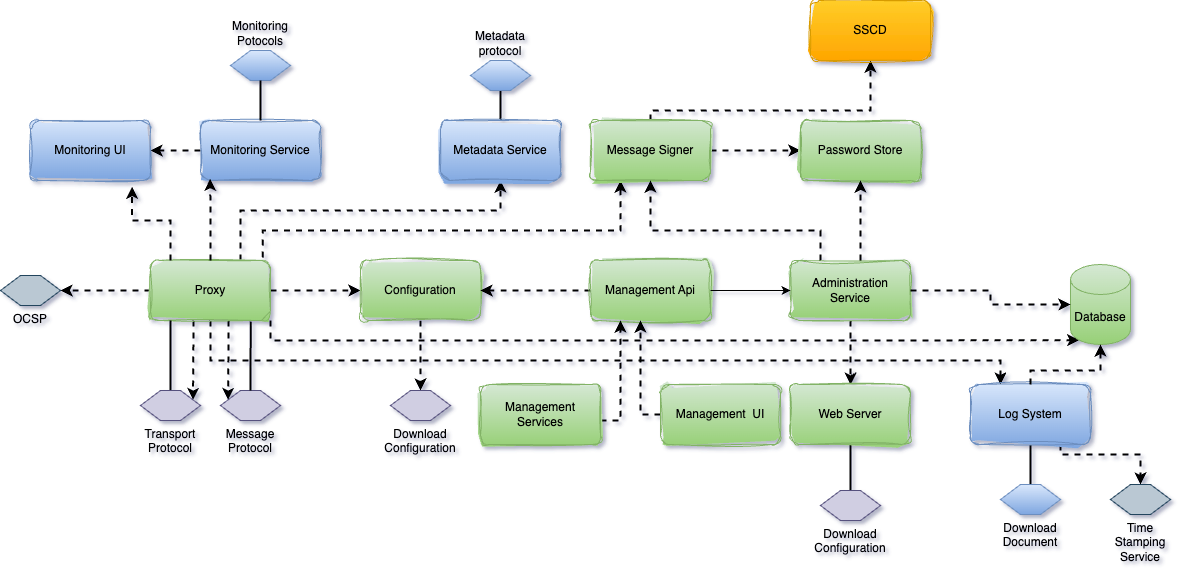

The diagram above was exported from draw.io. Its source (the exported page's mxGraphModel, read from the mxfile embedded in the PNG):
<mxGraphModel dx="1347" dy="1015" grid="1" gridSize="10" guides="1" tooltips="1" connect="1" arrows="1" fold="1" page="1" pageScale="1" pageWidth="827" pageHeight="1169" background="none" math="0" shadow="1">
  <root>
    <mxCell id="0" />
    <mxCell id="1" parent="0" />
    <mxCell id="R0o29H9aw-5ZgJFbA4co-9" style="edgeStyle=orthogonalEdgeStyle;rounded=0;orthogonalLoop=1;jettySize=auto;html=1;entryX=1;entryY=0.25;entryDx=0;entryDy=0;dashed=1;strokeWidth=2;" edge="1" parent="1" source="R0o29H9aw-5ZgJFbA4co-1" target="R0o29H9aw-5ZgJFbA4co-2">
      <mxGeometry relative="1" as="geometry">
        <Array as="points">
          <mxPoint x="373" y="680" />
          <mxPoint x="373" y="680" />
        </Array>
      </mxGeometry>
    </mxCell>
    <mxCell id="R0o29H9aw-5ZgJFbA4co-10" style="edgeStyle=orthogonalEdgeStyle;rounded=0;orthogonalLoop=1;jettySize=auto;html=1;entryX=0;entryY=0.25;entryDx=0;entryDy=0;dashed=1;strokeWidth=2;" edge="1" parent="1" source="R0o29H9aw-5ZgJFbA4co-1" target="R0o29H9aw-5ZgJFbA4co-4">
      <mxGeometry relative="1" as="geometry">
        <Array as="points">
          <mxPoint x="408" y="690" />
          <mxPoint x="408" y="690" />
        </Array>
      </mxGeometry>
    </mxCell>
    <mxCell id="R0o29H9aw-5ZgJFbA4co-11" style="edgeStyle=orthogonalEdgeStyle;rounded=0;orthogonalLoop=1;jettySize=auto;html=1;entryX=1;entryY=0.5;entryDx=0;entryDy=0;dashed=1;strokeWidth=2;" edge="1" parent="1" source="R0o29H9aw-5ZgJFbA4co-1" target="R0o29H9aw-5ZgJFbA4co-5">
      <mxGeometry relative="1" as="geometry" />
    </mxCell>
    <mxCell id="R0o29H9aw-5ZgJFbA4co-13" style="edgeStyle=orthogonalEdgeStyle;rounded=0;orthogonalLoop=1;jettySize=auto;html=1;dashed=1;strokeWidth=2;" edge="1" parent="1" source="R0o29H9aw-5ZgJFbA4co-1" target="R0o29H9aw-5ZgJFbA4co-12">
      <mxGeometry relative="1" as="geometry" />
    </mxCell>
    <mxCell id="R0o29H9aw-5ZgJFbA4co-21" style="edgeStyle=orthogonalEdgeStyle;rounded=0;orthogonalLoop=1;jettySize=auto;html=1;entryX=0.145;entryY=1;entryDx=0;entryDy=-4.35;entryPerimeter=0;dashed=1;strokeWidth=2;" edge="1" parent="1" source="R0o29H9aw-5ZgJFbA4co-1" target="R0o29H9aw-5ZgJFbA4co-19">
      <mxGeometry relative="1" as="geometry">
        <mxPoint x="1050" y="690" as="targetPoint" />
        <Array as="points">
          <mxPoint x="450" y="690" />
          <mxPoint x="1029" y="690" />
        </Array>
      </mxGeometry>
    </mxCell>
    <mxCell id="R0o29H9aw-5ZgJFbA4co-26" style="edgeStyle=orthogonalEdgeStyle;rounded=0;orthogonalLoop=1;jettySize=auto;html=1;entryX=0.25;entryY=0;entryDx=0;entryDy=0;dashed=1;strokeWidth=2;" edge="1" parent="1" source="R0o29H9aw-5ZgJFbA4co-1" target="R0o29H9aw-5ZgJFbA4co-24">
      <mxGeometry relative="1" as="geometry">
        <mxPoint x="860" y="718" as="targetPoint" />
        <Array as="points">
          <mxPoint x="390" y="710" />
          <mxPoint x="1180" y="710" />
        </Array>
      </mxGeometry>
    </mxCell>
    <mxCell id="R0o29H9aw-5ZgJFbA4co-37" style="edgeStyle=orthogonalEdgeStyle;rounded=0;orthogonalLoop=1;jettySize=auto;html=1;exitX=0.936;exitY=-0.05;exitDx=0;exitDy=0;exitPerimeter=0;entryX=0.25;entryY=1;entryDx=0;entryDy=0;dashed=1;strokeWidth=2;" edge="1" parent="1" source="R0o29H9aw-5ZgJFbA4co-1" target="R0o29H9aw-5ZgJFbA4co-33">
      <mxGeometry relative="1" as="geometry">
        <mxPoint x="450" y="410" as="targetPoint" />
        <Array as="points">
          <mxPoint x="442" y="580" />
          <mxPoint x="800" y="580" />
        </Array>
      </mxGeometry>
    </mxCell>
    <mxCell id="R0o29H9aw-5ZgJFbA4co-45" style="edgeStyle=orthogonalEdgeStyle;rounded=0;orthogonalLoop=1;jettySize=auto;html=1;entryX=0.5;entryY=1;entryDx=0;entryDy=0;dashed=1;strokeWidth=2;" edge="1" parent="1" source="R0o29H9aw-5ZgJFbA4co-1" target="R0o29H9aw-5ZgJFbA4co-42">
      <mxGeometry relative="1" as="geometry">
        <Array as="points">
          <mxPoint x="420" y="560" />
          <mxPoint x="680" y="560" />
        </Array>
      </mxGeometry>
    </mxCell>
    <mxCell id="R0o29H9aw-5ZgJFbA4co-1" value="Proxy" style="rounded=1;whiteSpace=wrap;html=1;fillColor=#d5e8d4;strokeColor=#82b366;sketch=1;curveFitting=1;jiggle=2;gradientColor=#97d077;" vertex="1" parent="1">
      <mxGeometry x="330" y="610" width="120" height="60" as="geometry" />
    </mxCell>
    <mxCell id="R0o29H9aw-5ZgJFbA4co-6" style="edgeStyle=orthogonalEdgeStyle;rounded=0;orthogonalLoop=1;jettySize=auto;html=1;endArrow=none;endFill=0;strokeWidth=2;" edge="1" parent="1" source="R0o29H9aw-5ZgJFbA4co-2" target="R0o29H9aw-5ZgJFbA4co-1">
      <mxGeometry relative="1" as="geometry">
        <Array as="points">
          <mxPoint x="350" y="720" />
          <mxPoint x="350" y="720" />
        </Array>
      </mxGeometry>
    </mxCell>
    <mxCell id="R0o29H9aw-5ZgJFbA4co-2" value="Transport Protocol" style="shape=hexagon;perimeter=hexagonPerimeter2;whiteSpace=wrap;html=1;fixedSize=1;fillColor=#d0cee2;strokeColor=#56517e;rounded=0;labelPosition=center;verticalLabelPosition=bottom;align=center;verticalAlign=top;" vertex="1" parent="1">
      <mxGeometry x="320" y="740" width="60" height="30" as="geometry" />
    </mxCell>
    <mxCell id="R0o29H9aw-5ZgJFbA4co-4" value="Message Protocol" style="shape=hexagon;perimeter=hexagonPerimeter2;whiteSpace=wrap;html=1;fixedSize=1;fillColor=#d0cee2;strokeColor=#56517e;rounded=0;labelPosition=center;verticalLabelPosition=bottom;align=center;verticalAlign=top;" vertex="1" parent="1">
      <mxGeometry x="400" y="740" width="60" height="30" as="geometry" />
    </mxCell>
    <mxCell id="R0o29H9aw-5ZgJFbA4co-5" value="OCSP" style="shape=hexagon;perimeter=hexagonPerimeter2;whiteSpace=wrap;html=1;fixedSize=1;fillColor=#bac8d3;strokeColor=#23445d;rounded=0;labelPosition=center;verticalLabelPosition=bottom;align=center;verticalAlign=top;" vertex="1" parent="1">
      <mxGeometry x="180" y="625" width="60" height="30" as="geometry" />
    </mxCell>
    <mxCell id="R0o29H9aw-5ZgJFbA4co-8" style="edgeStyle=orthogonalEdgeStyle;rounded=0;orthogonalLoop=1;jettySize=auto;html=1;entryX=0.836;entryY=1.017;entryDx=0;entryDy=0;entryPerimeter=0;endArrow=none;endFill=0;strokeWidth=2;" edge="1" parent="1" source="R0o29H9aw-5ZgJFbA4co-4" target="R0o29H9aw-5ZgJFbA4co-1">
      <mxGeometry relative="1" as="geometry" />
    </mxCell>
    <mxCell id="R0o29H9aw-5ZgJFbA4co-15" style="edgeStyle=orthogonalEdgeStyle;rounded=0;orthogonalLoop=1;jettySize=auto;html=1;entryX=0.5;entryY=0;entryDx=0;entryDy=0;dashed=1;strokeWidth=2;" edge="1" parent="1" source="R0o29H9aw-5ZgJFbA4co-12" target="R0o29H9aw-5ZgJFbA4co-14">
      <mxGeometry relative="1" as="geometry" />
    </mxCell>
    <mxCell id="R0o29H9aw-5ZgJFbA4co-12" value="Configuration" style="rounded=1;whiteSpace=wrap;html=1;fillColor=#d5e8d4;strokeColor=#82b366;sketch=1;curveFitting=1;jiggle=2;gradientColor=#97d077;" vertex="1" parent="1">
      <mxGeometry x="540" y="610" width="120" height="60" as="geometry" />
    </mxCell>
    <mxCell id="R0o29H9aw-5ZgJFbA4co-14" value="Download Configuration" style="shape=hexagon;perimeter=hexagonPerimeter2;whiteSpace=wrap;html=1;fixedSize=1;fillColor=#d0cee2;strokeColor=#56517e;rounded=0;labelPosition=center;verticalLabelPosition=bottom;align=center;verticalAlign=top;" vertex="1" parent="1">
      <mxGeometry x="570" y="740" width="60" height="30" as="geometry" />
    </mxCell>
    <mxCell id="R0o29H9aw-5ZgJFbA4co-18" style="edgeStyle=orthogonalEdgeStyle;rounded=0;orthogonalLoop=1;jettySize=auto;html=1;entryX=1;entryY=0.5;entryDx=0;entryDy=0;dashed=1;strokeWidth=2;" edge="1" parent="1" source="R0o29H9aw-5ZgJFbA4co-17" target="R0o29H9aw-5ZgJFbA4co-12">
      <mxGeometry relative="1" as="geometry" />
    </mxCell>
    <mxCell id="R0o29H9aw-5ZgJFbA4co-17" value="Management Api" style="rounded=1;whiteSpace=wrap;html=1;fillColor=#d5e8d4;strokeColor=#82b366;sketch=1;curveFitting=1;jiggle=2;gradientColor=#97d077;" vertex="1" parent="1">
      <mxGeometry x="770" y="610" width="120" height="60" as="geometry" />
    </mxCell>
    <mxCell id="R0o29H9aw-5ZgJFbA4co-19" value="Database" style="shape=cylinder3;whiteSpace=wrap;html=1;boundedLbl=1;backgroundOutline=1;size=15;fillColor=#d5e8d4;gradientColor=#97d077;strokeColor=#82b366;" vertex="1" parent="1">
      <mxGeometry x="1250" y="614" width="60" height="80" as="geometry" />
    </mxCell>
    <mxCell id="R0o29H9aw-5ZgJFbA4co-28" style="edgeStyle=orthogonalEdgeStyle;rounded=0;orthogonalLoop=1;jettySize=auto;html=1;entryX=0.5;entryY=0;entryDx=0;entryDy=0;endArrow=none;endFill=0;strokeWidth=2;" edge="1" parent="1" source="R0o29H9aw-5ZgJFbA4co-24" target="R0o29H9aw-5ZgJFbA4co-27">
      <mxGeometry relative="1" as="geometry" />
    </mxCell>
    <mxCell id="R0o29H9aw-5ZgJFbA4co-30" style="edgeStyle=orthogonalEdgeStyle;rounded=0;orthogonalLoop=1;jettySize=auto;html=1;entryX=0.5;entryY=0;entryDx=0;entryDy=0;dashed=1;strokeWidth=2;" edge="1" parent="1" source="R0o29H9aw-5ZgJFbA4co-24" target="R0o29H9aw-5ZgJFbA4co-29">
      <mxGeometry relative="1" as="geometry">
        <Array as="points">
          <mxPoint x="1240" y="804" />
          <mxPoint x="1320" y="804" />
        </Array>
      </mxGeometry>
    </mxCell>
    <mxCell id="R0o29H9aw-5ZgJFbA4co-24" value="Log System" style="rounded=1;whiteSpace=wrap;html=1;fillColor=#dae8fc;strokeColor=#6c8ebf;sketch=1;curveFitting=1;jiggle=2;gradientColor=#7ea6e0;" vertex="1" parent="1">
      <mxGeometry x="1150" y="734" width="120" height="60" as="geometry" />
    </mxCell>
    <mxCell id="R0o29H9aw-5ZgJFbA4co-25" style="edgeStyle=orthogonalEdgeStyle;rounded=0;orthogonalLoop=1;jettySize=auto;html=1;entryX=0.5;entryY=1;entryDx=0;entryDy=0;entryPerimeter=0;dashed=1;strokeWidth=2;" edge="1" parent="1" source="R0o29H9aw-5ZgJFbA4co-24" target="R0o29H9aw-5ZgJFbA4co-19">
      <mxGeometry relative="1" as="geometry">
        <Array as="points">
          <mxPoint x="1210" y="720" />
          <mxPoint x="1280" y="720" />
        </Array>
      </mxGeometry>
    </mxCell>
    <mxCell id="R0o29H9aw-5ZgJFbA4co-27" value="Download Document" style="shape=hexagon;perimeter=hexagonPerimeter2;whiteSpace=wrap;html=1;fixedSize=1;fillColor=#dae8fc;strokeColor=#6c8ebf;rounded=0;labelPosition=center;verticalLabelPosition=bottom;align=center;verticalAlign=top;gradientColor=#7ea6e0;" vertex="1" parent="1">
      <mxGeometry x="1180" y="834" width="60" height="30" as="geometry" />
    </mxCell>
    <mxCell id="R0o29H9aw-5ZgJFbA4co-29" value="Time Stamping Service" style="shape=hexagon;perimeter=hexagonPerimeter2;whiteSpace=wrap;html=1;fixedSize=1;fillColor=#bac8d3;strokeColor=#23445d;rounded=0;labelPosition=center;verticalLabelPosition=bottom;align=center;verticalAlign=top;" vertex="1" parent="1">
      <mxGeometry x="1290" y="834" width="60" height="30" as="geometry" />
    </mxCell>
    <mxCell id="R0o29H9aw-5ZgJFbA4co-59" style="edgeStyle=orthogonalEdgeStyle;rounded=0;orthogonalLoop=1;jettySize=auto;html=1;dashed=1;strokeWidth=2;" edge="1" parent="1" source="R0o29H9aw-5ZgJFbA4co-31">
      <mxGeometry relative="1" as="geometry">
        <mxPoint x="820" y="670" as="targetPoint" />
        <Array as="points">
          <mxPoint x="820" y="764" />
        </Array>
      </mxGeometry>
    </mxCell>
    <mxCell id="R0o29H9aw-5ZgJFbA4co-31" value="Management&amp;nbsp; UI" style="rounded=1;whiteSpace=wrap;html=1;fillColor=#d5e8d4;strokeColor=#82b366;sketch=1;curveFitting=1;jiggle=2;gradientColor=#97d077;" vertex="1" parent="1">
      <mxGeometry x="840" y="734" width="120" height="60" as="geometry" />
    </mxCell>
    <mxCell id="R0o29H9aw-5ZgJFbA4co-38" style="edgeStyle=orthogonalEdgeStyle;rounded=0;orthogonalLoop=1;jettySize=auto;html=1;entryX=0;entryY=0.5;entryDx=0;entryDy=0;dashed=1;strokeWidth=2;" edge="1" parent="1" source="R0o29H9aw-5ZgJFbA4co-33" target="R0o29H9aw-5ZgJFbA4co-35">
      <mxGeometry relative="1" as="geometry" />
    </mxCell>
    <mxCell id="R0o29H9aw-5ZgJFbA4co-41" style="edgeStyle=orthogonalEdgeStyle;rounded=0;orthogonalLoop=1;jettySize=auto;html=1;dashed=1;strokeWidth=2;entryX=0.5;entryY=1;entryDx=0;entryDy=0;" edge="1" parent="1" source="R0o29H9aw-5ZgJFbA4co-33" target="R0o29H9aw-5ZgJFbA4co-40">
      <mxGeometry relative="1" as="geometry">
        <Array as="points">
          <mxPoint x="830" y="460" />
          <mxPoint x="1050" y="460" />
        </Array>
      </mxGeometry>
    </mxCell>
    <mxCell id="R0o29H9aw-5ZgJFbA4co-33" value="Message Signer" style="rounded=1;whiteSpace=wrap;html=1;fillColor=#d5e8d4;strokeColor=#82b366;sketch=1;curveFitting=1;jiggle=2;gradientColor=#97d077;" vertex="1" parent="1">
      <mxGeometry x="770" y="470" width="120" height="60" as="geometry" />
    </mxCell>
    <mxCell id="R0o29H9aw-5ZgJFbA4co-35" value="Password Store" style="rounded=1;whiteSpace=wrap;html=1;fillColor=#d5e8d4;strokeColor=#82b366;sketch=1;curveFitting=1;jiggle=2;gradientColor=#97d077;" vertex="1" parent="1">
      <mxGeometry x="980" y="470" width="120" height="60" as="geometry" />
    </mxCell>
    <mxCell id="R0o29H9aw-5ZgJFbA4co-40" value="SSCD" style="rounded=1;whiteSpace=wrap;html=1;fillColor=#ffcd28;strokeColor=#d79b00;sketch=1;curveFitting=1;jiggle=2;gradientColor=#ffa500;" vertex="1" parent="1">
      <mxGeometry x="990" y="350" width="120" height="60" as="geometry" />
    </mxCell>
    <mxCell id="R0o29H9aw-5ZgJFbA4co-47" style="edgeStyle=orthogonalEdgeStyle;rounded=0;orthogonalLoop=1;jettySize=auto;html=1;endArrow=none;endFill=0;strokeWidth=2;" edge="1" parent="1" source="R0o29H9aw-5ZgJFbA4co-42" target="R0o29H9aw-5ZgJFbA4co-46">
      <mxGeometry relative="1" as="geometry" />
    </mxCell>
    <mxCell id="R0o29H9aw-5ZgJFbA4co-42" value="Metadata Service" style="rounded=1;whiteSpace=wrap;html=1;fillColor=#dae8fc;strokeColor=#6c8ebf;sketch=1;curveFitting=1;jiggle=2;gradientColor=#7ea6e0;" vertex="1" parent="1">
      <mxGeometry x="620" y="470" width="120" height="60" as="geometry" />
    </mxCell>
    <mxCell id="R0o29H9aw-5ZgJFbA4co-50" style="edgeStyle=orthogonalEdgeStyle;rounded=0;orthogonalLoop=1;jettySize=auto;html=1;entryX=1;entryY=0.5;entryDx=0;entryDy=0;dashed=1;strokeWidth=2;" edge="1" parent="1" source="R0o29H9aw-5ZgJFbA4co-43" target="R0o29H9aw-5ZgJFbA4co-44">
      <mxGeometry relative="1" as="geometry" />
    </mxCell>
    <mxCell id="R0o29H9aw-5ZgJFbA4co-43" value="Monitoring Service" style="rounded=1;whiteSpace=wrap;html=1;fillColor=#dae8fc;strokeColor=#6c8ebf;sketch=1;curveFitting=1;jiggle=2;gradientColor=#7ea6e0;" vertex="1" parent="1">
      <mxGeometry x="380" y="470" width="120" height="60" as="geometry" />
    </mxCell>
    <mxCell id="R0o29H9aw-5ZgJFbA4co-44" value="Monitoring UI" style="rounded=1;whiteSpace=wrap;html=1;fillColor=#dae8fc;strokeColor=#6c8ebf;sketch=1;curveFitting=1;jiggle=2;gradientColor=#7ea6e0;" vertex="1" parent="1">
      <mxGeometry x="210" y="470" width="120" height="60" as="geometry" />
    </mxCell>
    <mxCell id="R0o29H9aw-5ZgJFbA4co-46" value="Metadata protocol" style="shape=hexagon;perimeter=hexagonPerimeter2;whiteSpace=wrap;html=1;fixedSize=1;fillColor=#dae8fc;strokeColor=#6c8ebf;rounded=0;labelPosition=center;verticalLabelPosition=top;align=center;verticalAlign=bottom;gradientColor=#7ea6e0;" vertex="1" parent="1">
      <mxGeometry x="650" y="410" width="60" height="30" as="geometry" />
    </mxCell>
    <mxCell id="R0o29H9aw-5ZgJFbA4co-48" style="edgeStyle=orthogonalEdgeStyle;rounded=0;orthogonalLoop=1;jettySize=auto;html=1;entryX=0.081;entryY=0.972;entryDx=0;entryDy=0;entryPerimeter=0;dashed=1;strokeWidth=2;" edge="1" parent="1" source="R0o29H9aw-5ZgJFbA4co-1" target="R0o29H9aw-5ZgJFbA4co-43">
      <mxGeometry relative="1" as="geometry" />
    </mxCell>
    <mxCell id="R0o29H9aw-5ZgJFbA4co-49" style="edgeStyle=orthogonalEdgeStyle;rounded=0;orthogonalLoop=1;jettySize=auto;html=1;entryX=0.847;entryY=1.106;entryDx=0;entryDy=0;entryPerimeter=0;dashed=1;strokeWidth=2;" edge="1" parent="1" source="R0o29H9aw-5ZgJFbA4co-1" target="R0o29H9aw-5ZgJFbA4co-44">
      <mxGeometry relative="1" as="geometry">
        <Array as="points">
          <mxPoint x="350" y="570" />
          <mxPoint x="312" y="570" />
        </Array>
      </mxGeometry>
    </mxCell>
    <mxCell id="R0o29H9aw-5ZgJFbA4co-51" value="Monitoring Potocols" style="shape=hexagon;perimeter=hexagonPerimeter2;whiteSpace=wrap;html=1;fixedSize=1;fillColor=#dae8fc;strokeColor=#6c8ebf;rounded=0;labelPosition=center;verticalLabelPosition=top;align=center;verticalAlign=bottom;gradientColor=#7ea6e0;" vertex="1" parent="1">
      <mxGeometry x="410" y="400" width="60" height="30" as="geometry" />
    </mxCell>
    <mxCell id="R0o29H9aw-5ZgJFbA4co-52" style="edgeStyle=orthogonalEdgeStyle;rounded=0;orthogonalLoop=1;jettySize=auto;html=1;entryX=0.5;entryY=1;entryDx=0;entryDy=0;endArrow=none;endFill=0;strokeWidth=2;" edge="1" parent="1" source="R0o29H9aw-5ZgJFbA4co-43" target="R0o29H9aw-5ZgJFbA4co-51">
      <mxGeometry relative="1" as="geometry">
        <mxPoint x="440" y="440" as="targetPoint" />
      </mxGeometry>
    </mxCell>
    <mxCell id="R0o29H9aw-5ZgJFbA4co-58" style="edgeStyle=orthogonalEdgeStyle;rounded=0;orthogonalLoop=1;jettySize=auto;html=1;dashed=1;strokeWidth=2;" edge="1" parent="1" source="R0o29H9aw-5ZgJFbA4co-54">
      <mxGeometry relative="1" as="geometry">
        <mxPoint x="800" y="670" as="targetPoint" />
        <Array as="points">
          <mxPoint x="800" y="770" />
        </Array>
      </mxGeometry>
    </mxCell>
    <mxCell id="R0o29H9aw-5ZgJFbA4co-54" value="Management Services" style="rounded=1;whiteSpace=wrap;html=1;fillColor=#d5e8d4;strokeColor=#82b366;sketch=1;curveFitting=1;jiggle=2;gradientColor=#97d077;" vertex="1" parent="1">
      <mxGeometry x="660" y="734" width="120" height="60" as="geometry" />
    </mxCell>
    <mxCell id="R0o29H9aw-5ZgJFbA4co-64" style="edgeStyle=orthogonalEdgeStyle;rounded=0;orthogonalLoop=1;jettySize=auto;html=1;entryX=0.5;entryY=1;entryDx=0;entryDy=0;dashed=1;strokeWidth=2;" edge="1" parent="1" source="R0o29H9aw-5ZgJFbA4co-62" target="R0o29H9aw-5ZgJFbA4co-35">
      <mxGeometry relative="1" as="geometry">
        <Array as="points">
          <mxPoint x="1040" y="590" />
          <mxPoint x="1040" y="590" />
        </Array>
      </mxGeometry>
    </mxCell>
    <mxCell id="R0o29H9aw-5ZgJFbA4co-65" style="edgeStyle=orthogonalEdgeStyle;rounded=0;orthogonalLoop=1;jettySize=auto;html=1;entryX=0.5;entryY=1;entryDx=0;entryDy=0;strokeWidth=2;dashed=1;" edge="1" parent="1" source="R0o29H9aw-5ZgJFbA4co-62" target="R0o29H9aw-5ZgJFbA4co-33">
      <mxGeometry relative="1" as="geometry">
        <Array as="points">
          <mxPoint x="1000" y="580" />
          <mxPoint x="830" y="580" />
        </Array>
      </mxGeometry>
    </mxCell>
    <mxCell id="R0o29H9aw-5ZgJFbA4co-68" style="edgeStyle=orthogonalEdgeStyle;rounded=0;orthogonalLoop=1;jettySize=auto;html=1;entryX=0.5;entryY=0;entryDx=0;entryDy=0;dashed=1;strokeWidth=2;" edge="1" parent="1" source="R0o29H9aw-5ZgJFbA4co-62" target="R0o29H9aw-5ZgJFbA4co-67">
      <mxGeometry relative="1" as="geometry">
        <Array as="points">
          <mxPoint x="1030" y="734" />
        </Array>
      </mxGeometry>
    </mxCell>
    <mxCell id="R0o29H9aw-5ZgJFbA4co-62" value="Administration Service" style="rounded=1;whiteSpace=wrap;html=1;fillColor=#d5e8d4;strokeColor=#82b366;sketch=1;curveFitting=1;jiggle=2;gradientColor=#97d077;" vertex="1" parent="1">
      <mxGeometry x="970" y="610" width="120" height="60" as="geometry" />
    </mxCell>
    <mxCell id="R0o29H9aw-5ZgJFbA4co-63" style="edgeStyle=orthogonalEdgeStyle;rounded=0;orthogonalLoop=1;jettySize=auto;html=1;entryX=0;entryY=0.5;entryDx=0;entryDy=0;" edge="1" parent="1" source="R0o29H9aw-5ZgJFbA4co-17" target="R0o29H9aw-5ZgJFbA4co-62">
      <mxGeometry relative="1" as="geometry" />
    </mxCell>
    <mxCell id="R0o29H9aw-5ZgJFbA4co-66" style="edgeStyle=orthogonalEdgeStyle;rounded=0;orthogonalLoop=1;jettySize=auto;html=1;entryX=0;entryY=0.5;entryDx=0;entryDy=0;entryPerimeter=0;dashed=1;strokeWidth=2;" edge="1" parent="1" source="R0o29H9aw-5ZgJFbA4co-62" target="R0o29H9aw-5ZgJFbA4co-19">
      <mxGeometry relative="1" as="geometry" />
    </mxCell>
    <mxCell id="R0o29H9aw-5ZgJFbA4co-71" style="edgeStyle=orthogonalEdgeStyle;rounded=0;orthogonalLoop=1;jettySize=auto;html=1;entryX=0.5;entryY=0;entryDx=0;entryDy=0;endArrow=none;endFill=0;strokeWidth=2;" edge="1" parent="1" source="R0o29H9aw-5ZgJFbA4co-67" target="R0o29H9aw-5ZgJFbA4co-70">
      <mxGeometry relative="1" as="geometry" />
    </mxCell>
    <mxCell id="R0o29H9aw-5ZgJFbA4co-67" value="Web Server" style="rounded=1;whiteSpace=wrap;html=1;fillColor=#d5e8d4;strokeColor=#82b366;sketch=1;curveFitting=1;jiggle=2;gradientColor=#97d077;" vertex="1" parent="1">
      <mxGeometry x="970" y="734" width="120" height="60" as="geometry" />
    </mxCell>
    <mxCell id="R0o29H9aw-5ZgJFbA4co-70" value="Download Configuration" style="shape=hexagon;perimeter=hexagonPerimeter2;whiteSpace=wrap;html=1;fixedSize=1;fillColor=#d0cee2;strokeColor=#56517e;rounded=0;labelPosition=center;verticalLabelPosition=bottom;align=center;verticalAlign=top;" vertex="1" parent="1">
      <mxGeometry x="1000" y="840" width="60" height="30" as="geometry" />
    </mxCell>
  </root>
</mxGraphModel>